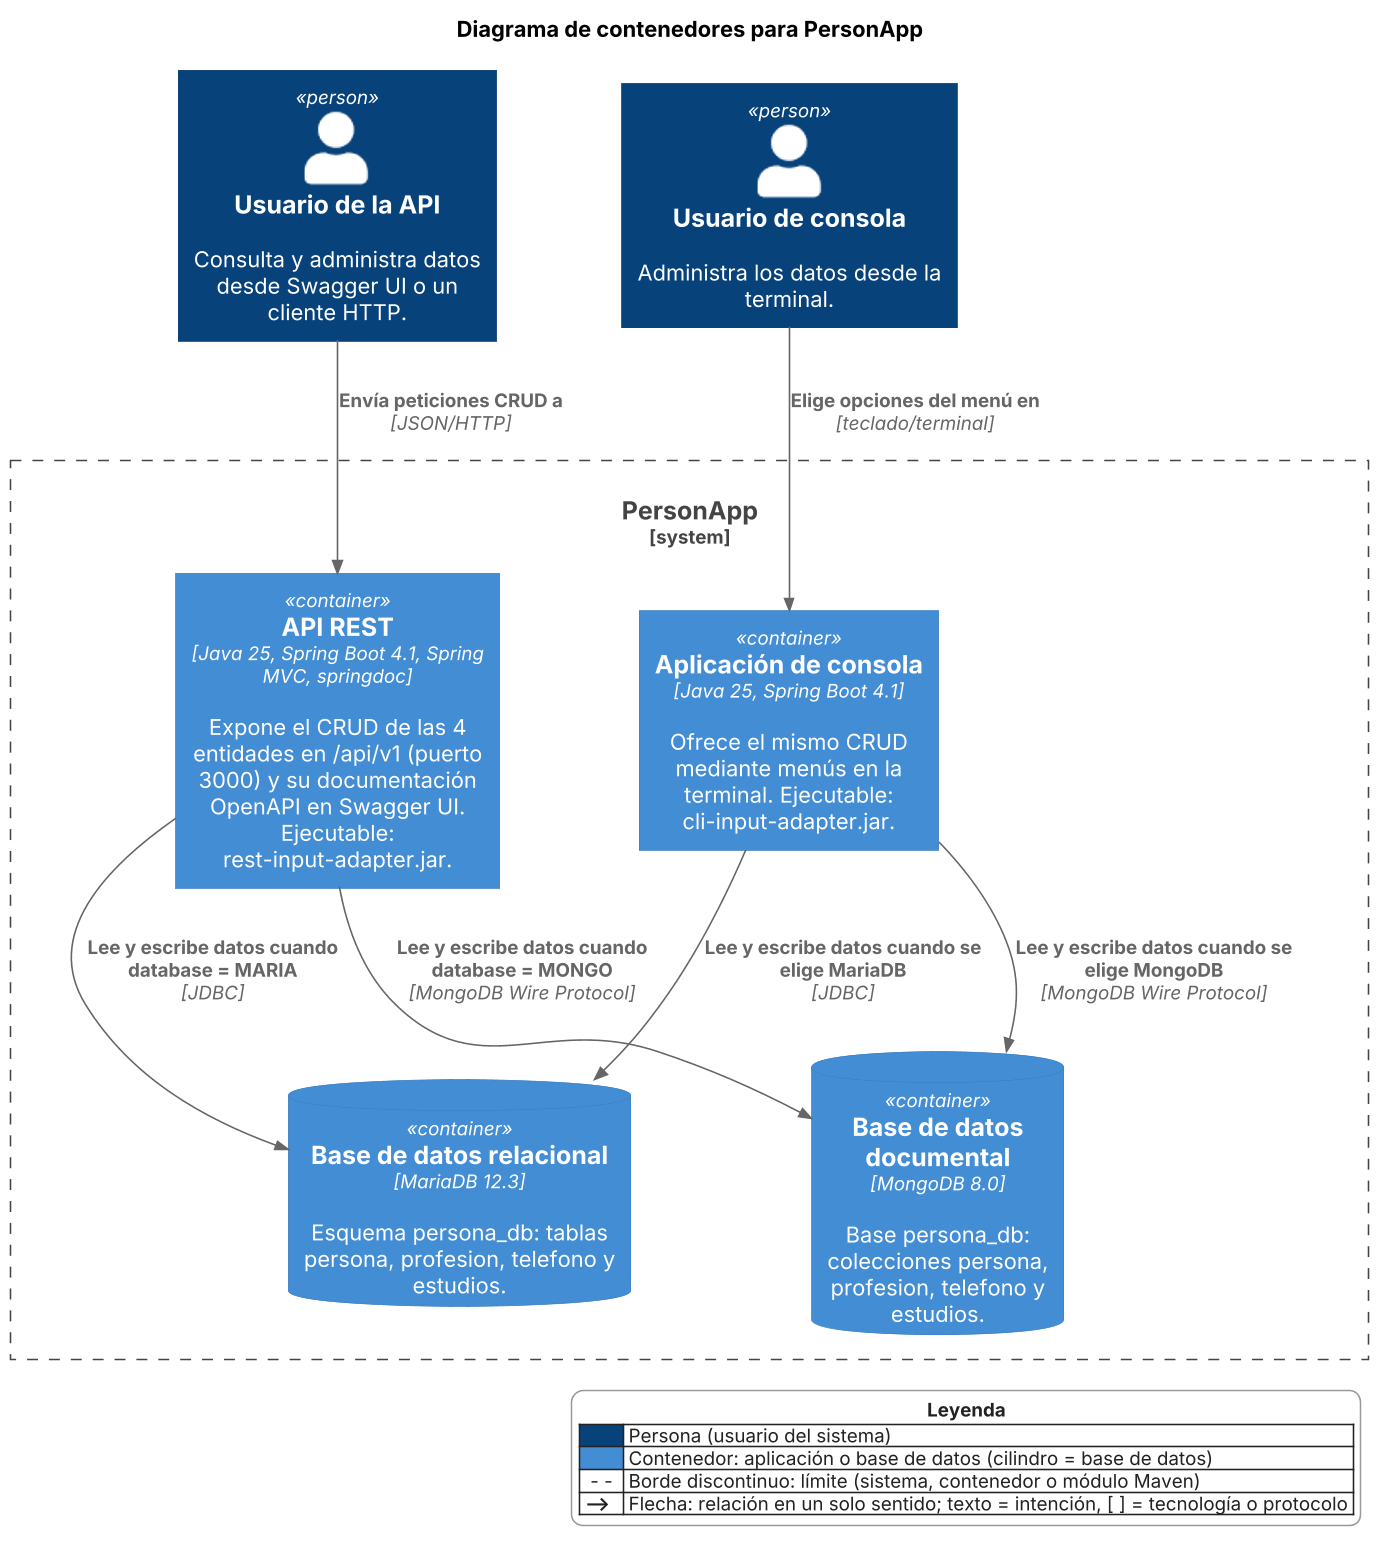

The diagram above was rendered by PlantUML. Its source (embedded in the PNG):
@startuml
skinparamlocked dpi 150
!include <C4/C4_Container>
skinparam legendFontColor #222222
skinparam legendBackgroundColor #FFFFFF
skinparam legendBorderColor #999999
skinparam legendFontSize 12
LAYOUT_TOP_DOWN()
title Diagrama de contenedores para PersonApp

Person(usuarioApi, "Usuario de la API", "Consulta y administra datos desde Swagger UI o un cliente HTTP.")
Person(usuarioCli, "Usuario de consola", "Administra los datos desde la terminal.")

System_Boundary(personapp, "PersonApp") {
  Container(api, "API REST", "Java 25, Spring Boot 4.1, Spring MVC, springdoc", "Expone el CRUD de las 4 entidades en /api/v1 (puerto 3000) y su documentación OpenAPI en Swagger UI. Ejecutable: rest-input-adapter.jar.")
  Container(cli, "Aplicación de consola", "Java 25, Spring Boot 4.1", "Ofrece el mismo CRUD mediante menús en la terminal. Ejecutable: cli-input-adapter.jar.")
  ContainerDb(maria, "Base de datos relacional", "MariaDB 12.3", "Esquema persona_db: tablas persona, profesion, telefono y estudios.")
  ContainerDb(mongo, "Base de datos documental", "MongoDB 8.0", "Base persona_db: colecciones persona, profesion, telefono y estudios.")
}

Rel(usuarioApi, api, "Envía peticiones CRUD a", "JSON/HTTP")
Rel(usuarioCli, cli, "Elige opciones del menú en", "teclado/terminal")
Rel(api, maria, "Lee y escribe datos cuando database = MARIA", "JDBC")
Rel(api, mongo, "Lee y escribe datos cuando database = MONGO", "MongoDB Wire Protocol")
Rel(cli, maria, "Lee y escribe datos cuando se elige MariaDB", "JDBC")
Rel(cli, mongo, "Lee y escribe datos cuando se elige MongoDB", "MongoDB Wire Protocol")


legend right
<b>Leyenda</b>
|<#08427B>      | Persona (usuario del sistema) |
|<#438DD5>      | Contenedor: aplicación o base de datos (cilindro = base de datos) |
|<#FFFFFF>  - -  | Borde discontinuo: límite (sistema, contenedor o módulo Maven) |
| <b>⟶</b> | Flecha: relación en un solo sentido; texto = intención, [ ] = tecnología o protocolo |
endlegend
@enduml